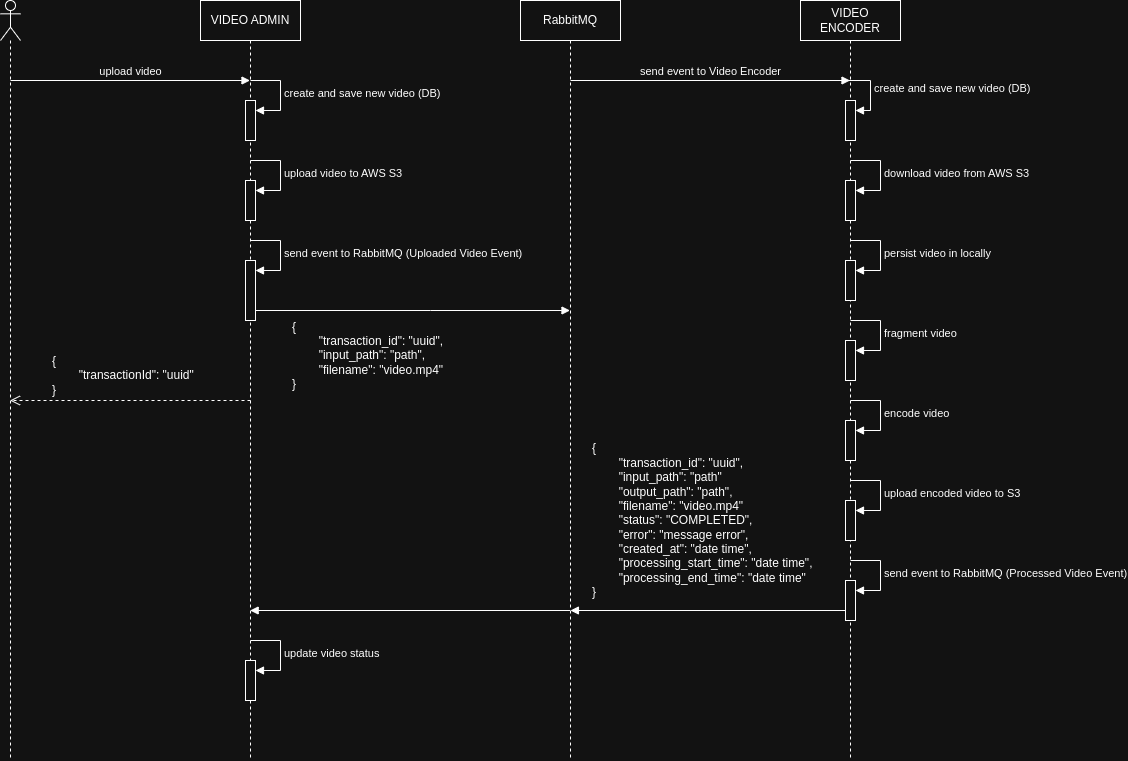

The diagram above was exported from draw.io. Its source (the exported page's mxGraphModel, read from the mxfile embedded in the PNG):
<mxGraphModel dx="781" dy="754" grid="1" gridSize="10" guides="1" tooltips="1" connect="1" arrows="1" fold="1" page="1" pageScale="1" pageWidth="827" pageHeight="1169" math="0" shadow="0">
  <root>
    <mxCell id="0" />
    <mxCell id="1" parent="0" />
    <mxCell id="x_XRKkUJeDa4FcjRBh8h-2" value="" style="shape=umlLifeline;perimeter=lifelinePerimeter;whiteSpace=wrap;html=1;container=1;dropTarget=0;collapsible=0;recursiveResize=0;outlineConnect=0;portConstraint=eastwest;newEdgeStyle={&quot;curved&quot;:0,&quot;rounded&quot;:0};participant=umlActor;" vertex="1" parent="1">
      <mxGeometry x="910" y="40" width="20" height="760" as="geometry" />
    </mxCell>
    <mxCell id="x_XRKkUJeDa4FcjRBh8h-3" value="&lt;div&gt;VIDEO ADMIN&lt;/div&gt;" style="shape=umlLifeline;perimeter=lifelinePerimeter;whiteSpace=wrap;html=1;container=1;dropTarget=0;collapsible=0;recursiveResize=0;outlineConnect=0;portConstraint=eastwest;newEdgeStyle={&quot;curved&quot;:0,&quot;rounded&quot;:0};" vertex="1" parent="1">
      <mxGeometry x="1110" y="40" width="100" height="760" as="geometry" />
    </mxCell>
    <mxCell id="x_XRKkUJeDa4FcjRBh8h-7" value="" style="html=1;points=[[0,0,0,0,5],[0,1,0,0,-5],[1,0,0,0,5],[1,1,0,0,-5]];perimeter=orthogonalPerimeter;outlineConnect=0;targetShapes=umlLifeline;portConstraint=eastwest;newEdgeStyle={&quot;curved&quot;:0,&quot;rounded&quot;:0};" vertex="1" parent="x_XRKkUJeDa4FcjRBh8h-3">
      <mxGeometry x="45" y="100" width="10" height="40" as="geometry" />
    </mxCell>
    <mxCell id="x_XRKkUJeDa4FcjRBh8h-8" value="create and save new video (DB)" style="html=1;align=left;spacingLeft=2;endArrow=block;rounded=0;edgeStyle=orthogonalEdgeStyle;curved=0;rounded=0;" edge="1" target="x_XRKkUJeDa4FcjRBh8h-7" parent="x_XRKkUJeDa4FcjRBh8h-3">
      <mxGeometry relative="1" as="geometry">
        <mxPoint x="50" y="80" as="sourcePoint" />
        <Array as="points">
          <mxPoint x="80" y="110" />
        </Array>
      </mxGeometry>
    </mxCell>
    <mxCell id="x_XRKkUJeDa4FcjRBh8h-9" value="" style="html=1;points=[[0,0,0,0,5],[0,1,0,0,-5],[1,0,0,0,5],[1,1,0,0,-5]];perimeter=orthogonalPerimeter;outlineConnect=0;targetShapes=umlLifeline;portConstraint=eastwest;newEdgeStyle={&quot;curved&quot;:0,&quot;rounded&quot;:0};" vertex="1" parent="x_XRKkUJeDa4FcjRBh8h-3">
      <mxGeometry x="45" y="180" width="10" height="40" as="geometry" />
    </mxCell>
    <mxCell id="x_XRKkUJeDa4FcjRBh8h-10" value="upload video to AWS S3" style="html=1;align=left;spacingLeft=2;endArrow=block;rounded=0;edgeStyle=orthogonalEdgeStyle;curved=0;rounded=0;" edge="1" target="x_XRKkUJeDa4FcjRBh8h-9" parent="x_XRKkUJeDa4FcjRBh8h-3">
      <mxGeometry relative="1" as="geometry">
        <mxPoint x="50" y="160" as="sourcePoint" />
        <Array as="points">
          <mxPoint x="80" y="190" />
        </Array>
      </mxGeometry>
    </mxCell>
    <mxCell id="x_XRKkUJeDa4FcjRBh8h-11" value="" style="html=1;points=[[0,0,0,0,5],[0,1,0,0,-5],[1,0,0,0,5],[1,1,0,0,-5]];perimeter=orthogonalPerimeter;outlineConnect=0;targetShapes=umlLifeline;portConstraint=eastwest;newEdgeStyle={&quot;curved&quot;:0,&quot;rounded&quot;:0};" vertex="1" parent="x_XRKkUJeDa4FcjRBh8h-3">
      <mxGeometry x="45" y="260" width="10" height="60" as="geometry" />
    </mxCell>
    <mxCell id="x_XRKkUJeDa4FcjRBh8h-12" value="send event to RabbitMQ (Uploaded Video Event)" style="html=1;align=left;spacingLeft=2;endArrow=block;rounded=0;edgeStyle=orthogonalEdgeStyle;curved=0;rounded=0;" edge="1" target="x_XRKkUJeDa4FcjRBh8h-11" parent="x_XRKkUJeDa4FcjRBh8h-3">
      <mxGeometry relative="1" as="geometry">
        <mxPoint x="50" y="240" as="sourcePoint" />
        <Array as="points">
          <mxPoint x="80" y="270" />
        </Array>
      </mxGeometry>
    </mxCell>
    <mxCell id="x_XRKkUJeDa4FcjRBh8h-37" value="" style="html=1;points=[[0,0,0,0,5],[0,1,0,0,-5],[1,0,0,0,5],[1,1,0,0,-5]];perimeter=orthogonalPerimeter;outlineConnect=0;targetShapes=umlLifeline;portConstraint=eastwest;newEdgeStyle={&quot;curved&quot;:0,&quot;rounded&quot;:0};" vertex="1" parent="x_XRKkUJeDa4FcjRBh8h-3">
      <mxGeometry x="45" y="660" width="10" height="40" as="geometry" />
    </mxCell>
    <mxCell id="x_XRKkUJeDa4FcjRBh8h-38" value="update video status" style="html=1;align=left;spacingLeft=2;endArrow=block;rounded=0;edgeStyle=orthogonalEdgeStyle;curved=0;rounded=0;" edge="1" target="x_XRKkUJeDa4FcjRBh8h-37" parent="x_XRKkUJeDa4FcjRBh8h-3">
      <mxGeometry relative="1" as="geometry">
        <mxPoint x="50" y="640" as="sourcePoint" />
        <Array as="points">
          <mxPoint x="80" y="670" />
        </Array>
      </mxGeometry>
    </mxCell>
    <mxCell id="x_XRKkUJeDa4FcjRBh8h-4" value="&lt;span style=&quot;background-color: transparent; color: light-dark(rgb(0, 0, 0), rgb(255, 255, 255));&quot;&gt;VIDEO ENCODER&lt;/span&gt;" style="shape=umlLifeline;perimeter=lifelinePerimeter;whiteSpace=wrap;html=1;container=1;dropTarget=0;collapsible=0;recursiveResize=0;outlineConnect=0;portConstraint=eastwest;newEdgeStyle={&quot;curved&quot;:0,&quot;rounded&quot;:0};" vertex="1" parent="1">
      <mxGeometry x="1710" y="40" width="100" height="760" as="geometry" />
    </mxCell>
    <mxCell id="x_XRKkUJeDa4FcjRBh8h-21" value="" style="html=1;points=[[0,0,0,0,5],[0,1,0,0,-5],[1,0,0,0,5],[1,1,0,0,-5]];perimeter=orthogonalPerimeter;outlineConnect=0;targetShapes=umlLifeline;portConstraint=eastwest;newEdgeStyle={&quot;curved&quot;:0,&quot;rounded&quot;:0};" vertex="1" parent="x_XRKkUJeDa4FcjRBh8h-4">
      <mxGeometry x="45" y="180" width="10" height="40" as="geometry" />
    </mxCell>
    <mxCell id="x_XRKkUJeDa4FcjRBh8h-22" value="download video from AWS S3" style="html=1;align=left;spacingLeft=2;endArrow=block;rounded=0;edgeStyle=orthogonalEdgeStyle;curved=0;rounded=0;" edge="1" target="x_XRKkUJeDa4FcjRBh8h-21" parent="x_XRKkUJeDa4FcjRBh8h-4">
      <mxGeometry relative="1" as="geometry">
        <mxPoint x="50" y="160" as="sourcePoint" />
        <Array as="points">
          <mxPoint x="80" y="190" />
        </Array>
      </mxGeometry>
    </mxCell>
    <mxCell id="x_XRKkUJeDa4FcjRBh8h-23" value="" style="html=1;points=[[0,0,0,0,5],[0,1,0,0,-5],[1,0,0,0,5],[1,1,0,0,-5]];perimeter=orthogonalPerimeter;outlineConnect=0;targetShapes=umlLifeline;portConstraint=eastwest;newEdgeStyle={&quot;curved&quot;:0,&quot;rounded&quot;:0};" vertex="1" parent="x_XRKkUJeDa4FcjRBh8h-4">
      <mxGeometry x="45" y="260" width="10" height="40" as="geometry" />
    </mxCell>
    <mxCell id="x_XRKkUJeDa4FcjRBh8h-24" value="persist video in locally" style="html=1;align=left;spacingLeft=2;endArrow=block;rounded=0;edgeStyle=orthogonalEdgeStyle;curved=0;rounded=0;" edge="1" target="x_XRKkUJeDa4FcjRBh8h-23" parent="x_XRKkUJeDa4FcjRBh8h-4">
      <mxGeometry relative="1" as="geometry">
        <mxPoint x="50" y="240" as="sourcePoint" />
        <Array as="points">
          <mxPoint x="80" y="270" />
        </Array>
      </mxGeometry>
    </mxCell>
    <mxCell id="x_XRKkUJeDa4FcjRBh8h-25" value="" style="html=1;points=[[0,0,0,0,5],[0,1,0,0,-5],[1,0,0,0,5],[1,1,0,0,-5]];perimeter=orthogonalPerimeter;outlineConnect=0;targetShapes=umlLifeline;portConstraint=eastwest;newEdgeStyle={&quot;curved&quot;:0,&quot;rounded&quot;:0};" vertex="1" parent="x_XRKkUJeDa4FcjRBh8h-4">
      <mxGeometry x="45" y="340" width="10" height="40" as="geometry" />
    </mxCell>
    <mxCell id="x_XRKkUJeDa4FcjRBh8h-26" value="fragment video" style="html=1;align=left;spacingLeft=2;endArrow=block;rounded=0;edgeStyle=orthogonalEdgeStyle;curved=0;rounded=0;" edge="1" target="x_XRKkUJeDa4FcjRBh8h-25" parent="x_XRKkUJeDa4FcjRBh8h-4">
      <mxGeometry relative="1" as="geometry">
        <mxPoint x="50" y="320" as="sourcePoint" />
        <Array as="points">
          <mxPoint x="80" y="350" />
        </Array>
      </mxGeometry>
    </mxCell>
    <mxCell id="x_XRKkUJeDa4FcjRBh8h-27" value="" style="html=1;points=[[0,0,0,0,5],[0,1,0,0,-5],[1,0,0,0,5],[1,1,0,0,-5]];perimeter=orthogonalPerimeter;outlineConnect=0;targetShapes=umlLifeline;portConstraint=eastwest;newEdgeStyle={&quot;curved&quot;:0,&quot;rounded&quot;:0};" vertex="1" parent="x_XRKkUJeDa4FcjRBh8h-4">
      <mxGeometry x="45" y="420" width="10" height="40" as="geometry" />
    </mxCell>
    <mxCell id="x_XRKkUJeDa4FcjRBh8h-28" value="encode video" style="html=1;align=left;spacingLeft=2;endArrow=block;rounded=0;edgeStyle=orthogonalEdgeStyle;curved=0;rounded=0;" edge="1" target="x_XRKkUJeDa4FcjRBh8h-27" parent="x_XRKkUJeDa4FcjRBh8h-4">
      <mxGeometry relative="1" as="geometry">
        <mxPoint x="50" y="400" as="sourcePoint" />
        <Array as="points">
          <mxPoint x="80" y="430" />
        </Array>
      </mxGeometry>
    </mxCell>
    <mxCell id="x_XRKkUJeDa4FcjRBh8h-19" value="" style="html=1;points=[[0,0,0,0,5],[0,1,0,0,-5],[1,0,0,0,5],[1,1,0,0,-5]];perimeter=orthogonalPerimeter;outlineConnect=0;targetShapes=umlLifeline;portConstraint=eastwest;newEdgeStyle={&quot;curved&quot;:0,&quot;rounded&quot;:0};" vertex="1" parent="x_XRKkUJeDa4FcjRBh8h-4">
      <mxGeometry x="45" y="100" width="10" height="40" as="geometry" />
    </mxCell>
    <mxCell id="x_XRKkUJeDa4FcjRBh8h-29" value="" style="html=1;points=[[0,0,0,0,5],[0,1,0,0,-5],[1,0,0,0,5],[1,1,0,0,-5]];perimeter=orthogonalPerimeter;outlineConnect=0;targetShapes=umlLifeline;portConstraint=eastwest;newEdgeStyle={&quot;curved&quot;:0,&quot;rounded&quot;:0};" vertex="1" parent="x_XRKkUJeDa4FcjRBh8h-4">
      <mxGeometry x="45" y="500" width="10" height="40" as="geometry" />
    </mxCell>
    <mxCell id="x_XRKkUJeDa4FcjRBh8h-30" value="upload encoded video to S3" style="html=1;align=left;spacingLeft=2;endArrow=block;rounded=0;edgeStyle=orthogonalEdgeStyle;curved=0;rounded=0;" edge="1" target="x_XRKkUJeDa4FcjRBh8h-29" parent="x_XRKkUJeDa4FcjRBh8h-4">
      <mxGeometry relative="1" as="geometry">
        <mxPoint x="50" y="480" as="sourcePoint" />
        <Array as="points">
          <mxPoint x="80" y="510" />
        </Array>
      </mxGeometry>
    </mxCell>
    <mxCell id="x_XRKkUJeDa4FcjRBh8h-31" value="" style="html=1;points=[[0,0,0,0,5],[0,1,0,0,-5],[1,0,0,0,5],[1,1,0,0,-5]];perimeter=orthogonalPerimeter;outlineConnect=0;targetShapes=umlLifeline;portConstraint=eastwest;newEdgeStyle={&quot;curved&quot;:0,&quot;rounded&quot;:0};" vertex="1" parent="x_XRKkUJeDa4FcjRBh8h-4">
      <mxGeometry x="45" y="580" width="10" height="40" as="geometry" />
    </mxCell>
    <mxCell id="x_XRKkUJeDa4FcjRBh8h-32" value="send event to RabbitMQ (Processed Video Event)" style="html=1;align=left;spacingLeft=2;endArrow=block;rounded=0;edgeStyle=orthogonalEdgeStyle;curved=0;rounded=0;" edge="1" target="x_XRKkUJeDa4FcjRBh8h-31" parent="x_XRKkUJeDa4FcjRBh8h-4">
      <mxGeometry relative="1" as="geometry">
        <mxPoint x="50" y="560" as="sourcePoint" />
        <Array as="points">
          <mxPoint x="80" y="590" />
        </Array>
      </mxGeometry>
    </mxCell>
    <mxCell id="x_XRKkUJeDa4FcjRBh8h-6" value="upload video" style="html=1;verticalAlign=bottom;endArrow=block;curved=0;rounded=0;" edge="1" parent="1" target="x_XRKkUJeDa4FcjRBh8h-3">
      <mxGeometry width="80" relative="1" as="geometry">
        <mxPoint x="920" y="120" as="sourcePoint" />
        <mxPoint x="1000" y="120" as="targetPoint" />
      </mxGeometry>
    </mxCell>
    <mxCell id="x_XRKkUJeDa4FcjRBh8h-13" value="RabbitMQ" style="shape=umlLifeline;perimeter=lifelinePerimeter;whiteSpace=wrap;html=1;container=1;dropTarget=0;collapsible=0;recursiveResize=0;outlineConnect=0;portConstraint=eastwest;newEdgeStyle={&quot;curved&quot;:0,&quot;rounded&quot;:0};" vertex="1" parent="1">
      <mxGeometry x="1430" y="40" width="100" height="760" as="geometry" />
    </mxCell>
    <mxCell id="x_XRKkUJeDa4FcjRBh8h-14" value="" style="html=1;verticalAlign=bottom;endArrow=block;curved=0;rounded=0;" edge="1" parent="1" source="x_XRKkUJeDa4FcjRBh8h-11" target="x_XRKkUJeDa4FcjRBh8h-13">
      <mxGeometry x="-0.0143" y="-20" width="80" relative="1" as="geometry">
        <mxPoint x="1170" y="330" as="sourcePoint" />
        <mxPoint x="1240" y="330" as="targetPoint" />
        <Array as="points">
          <mxPoint x="1340" y="350" />
        </Array>
        <mxPoint as="offset" />
      </mxGeometry>
    </mxCell>
    <mxCell id="x_XRKkUJeDa4FcjRBh8h-15" value="&lt;div&gt;&lt;span style=&quot;background-color: transparent; color: light-dark(rgb(0, 0, 0), rgb(255, 255, 255));&quot;&gt;{&lt;/span&gt;&lt;/div&gt;&lt;div&gt;&lt;span style=&quot;white-space: pre;&quot;&gt;&#09;&lt;/span&gt;&quot;transaction_id&quot;: &quot;uuid&lt;span style=&quot;background-color: transparent; color: light-dark(rgb(0, 0, 0), rgb(255, 255, 255));&quot;&gt;&quot;,&lt;/span&gt;&lt;/div&gt;&lt;div&gt;&lt;span style=&quot;white-space: pre;&quot;&gt;&#09;&lt;/span&gt;&quot;input_path&quot;: &quot;path&quot;,&lt;br&gt;&lt;/div&gt;&lt;div&gt;&amp;nbsp; &amp;nbsp; &amp;nbsp; &amp;nbsp; &quot;filename&quot;: &quot;video.mp4&quot;&lt;/div&gt;&lt;div&gt;}&lt;/div&gt;" style="text;html=1;align=left;verticalAlign=middle;whiteSpace=wrap;rounded=0;fontSize=12;" vertex="1" parent="1">
      <mxGeometry x="1200" y="360" width="220" height="70" as="geometry" />
    </mxCell>
    <mxCell id="x_XRKkUJeDa4FcjRBh8h-16" value="send event to Video Encoder" style="html=1;verticalAlign=bottom;endArrow=block;curved=0;rounded=0;" edge="1" parent="1" target="x_XRKkUJeDa4FcjRBh8h-4">
      <mxGeometry width="80" relative="1" as="geometry">
        <mxPoint x="1480" y="120" as="sourcePoint" />
        <mxPoint x="1560" y="120" as="targetPoint" />
      </mxGeometry>
    </mxCell>
    <mxCell id="x_XRKkUJeDa4FcjRBh8h-17" value="" style="html=1;verticalAlign=bottom;endArrow=open;dashed=1;endSize=8;curved=0;rounded=0;" edge="1" parent="1" target="x_XRKkUJeDa4FcjRBh8h-2">
      <mxGeometry relative="1" as="geometry">
        <mxPoint x="1160" y="440" as="sourcePoint" />
        <mxPoint x="1080" y="440" as="targetPoint" />
      </mxGeometry>
    </mxCell>
    <mxCell id="x_XRKkUJeDa4FcjRBh8h-18" value="&lt;div&gt;&lt;span style=&quot;background-color: transparent; color: light-dark(rgb(0, 0, 0), rgb(255, 255, 255));&quot;&gt;{&lt;/span&gt;&lt;/div&gt;&lt;div&gt;&lt;span style=&quot;white-space: pre;&quot;&gt;&#09;&lt;/span&gt;&quot;transactionId&quot;: &quot;uuid&lt;span style=&quot;background-color: transparent; color: light-dark(rgb(0, 0, 0), rgb(255, 255, 255));&quot;&gt;&quot;&lt;/span&gt;&lt;/div&gt;&lt;div&gt;}&lt;/div&gt;" style="text;html=1;align=left;verticalAlign=middle;whiteSpace=wrap;rounded=0;fontSize=12;" vertex="1" parent="1">
      <mxGeometry x="960" y="400" width="160" height="30" as="geometry" />
    </mxCell>
    <mxCell id="x_XRKkUJeDa4FcjRBh8h-20" value="create and save new video (DB)" style="html=1;align=left;spacingLeft=2;endArrow=block;rounded=0;edgeStyle=orthogonalEdgeStyle;curved=0;rounded=0;" edge="1" target="x_XRKkUJeDa4FcjRBh8h-19" parent="1">
      <mxGeometry relative="1" as="geometry">
        <mxPoint x="1750" y="120" as="sourcePoint" />
        <Array as="points">
          <mxPoint x="1780" y="150" />
        </Array>
      </mxGeometry>
    </mxCell>
    <mxCell id="x_XRKkUJeDa4FcjRBh8h-33" value="" style="html=1;verticalAlign=bottom;endArrow=none;curved=0;rounded=0;startArrow=block;startFill=1;" edge="1" parent="1">
      <mxGeometry width="80" relative="1" as="geometry">
        <mxPoint x="1479.9285714285716" y="650" as="sourcePoint" />
        <mxPoint x="1755" y="650" as="targetPoint" />
      </mxGeometry>
    </mxCell>
    <mxCell id="x_XRKkUJeDa4FcjRBh8h-35" value="&lt;div&gt;&lt;span style=&quot;background-color: transparent; color: light-dark(rgb(0, 0, 0), rgb(255, 255, 255));&quot;&gt;{&lt;/span&gt;&lt;/div&gt;&lt;div&gt;&lt;span style=&quot;white-space: pre;&quot;&gt;&#09;&lt;/span&gt;&quot;transaction_id&quot;: &quot;uuid&quot;,&lt;/div&gt;&lt;div&gt;&lt;span style=&quot;background-color: transparent; color: light-dark(rgb(0, 0, 0), rgb(255, 255, 255));&quot;&gt;&lt;span style=&quot;white-space: pre;&quot;&gt;&#09;&lt;/span&gt;&quot;input_path&quot;: &quot;path&quot;&lt;/span&gt;&lt;span style=&quot;white-space: pre;&quot;&gt;&#09;&lt;/span&gt;&lt;/div&gt;&lt;div&gt;&lt;span style=&quot;white-space: pre;&quot;&gt;&#09;&lt;/span&gt;&quot;output_path&quot;: &quot;path&quot;,&lt;/div&gt;&lt;div&gt;&amp;nbsp; &amp;nbsp; &amp;nbsp; &amp;nbsp; &quot;filename&quot;: &quot;video.mp4&quot;&lt;/div&gt;&lt;div&gt;&lt;span style=&quot;white-space: pre;&quot;&gt;&#09;&lt;/span&gt;&quot;status&quot;: &quot;COMPLETED&quot;,&lt;/div&gt;&lt;div&gt;&lt;div&gt;&lt;span style=&quot;white-space: pre;&quot;&gt;&#09;&lt;/span&gt;&quot;error&quot;: &quot;message error&quot;,&lt;br&gt;&lt;/div&gt;&lt;div&gt;&lt;span style=&quot;white-space: pre;&quot;&gt;&#09;&lt;/span&gt;&quot;created_at&quot;: &quot;date time&quot;,&lt;/div&gt;&lt;div&gt;&lt;span style=&quot;white-space: pre;&quot;&gt;&#09;&lt;/span&gt;&quot;processing_start_time&quot;: &quot;date time&quot;,&lt;br&gt;&lt;/div&gt;&lt;div&gt;&lt;span style=&quot;white-space: pre;&quot;&gt;&#09;&lt;/span&gt;&quot;processing_end_time&quot;: &quot;date time&quot;&lt;br&gt;&lt;/div&gt;&lt;div&gt;}&lt;/div&gt;&lt;/div&gt;" style="text;html=1;align=left;verticalAlign=middle;whiteSpace=wrap;rounded=0;fontSize=12;" vertex="1" parent="1">
      <mxGeometry x="1500" y="490" width="230" height="140" as="geometry" />
    </mxCell>
    <mxCell id="x_XRKkUJeDa4FcjRBh8h-36" value="" style="html=1;verticalAlign=bottom;endArrow=none;curved=0;rounded=0;startArrow=block;startFill=1;" edge="1" parent="1">
      <mxGeometry width="80" relative="1" as="geometry">
        <mxPoint x="1159.6666666666665" y="650" as="sourcePoint" />
        <mxPoint x="1479.5" y="650" as="targetPoint" />
      </mxGeometry>
    </mxCell>
  </root>
</mxGraphModel>